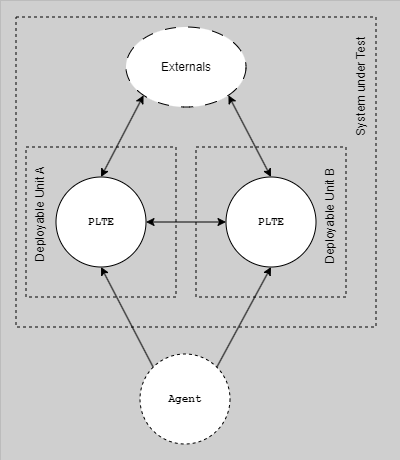

The diagram above was exported from draw.io. Its source (the exported page's mxGraphModel, read from the mxfile embedded in the PNG):
<mxGraphModel dx="5071" dy="-6258" grid="1" gridSize="10" guides="1" tooltips="1" connect="1" arrows="1" fold="1" page="1" pageScale="1" pageWidth="1654" pageHeight="1169" background="#CFCFCF" math="0" shadow="0">
  <root>
    <mxCell id="0" />
    <mxCell id="1" parent="0" />
    <mxCell id="G46-tSZCfBZYrONh_9nJ-37" value="" style="group;strokeColor=#616161;dashed=1;dashPattern=12 12;strokeWidth=0;" parent="1" vertex="1" connectable="0">
      <mxGeometry x="-3280" y="7040" width="400" height="460" as="geometry" />
    </mxCell>
    <mxCell id="WcbV62sDksRO1fUvhthj-11" value="PLTE" style="ellipse;whiteSpace=wrap;html=1;aspect=fixed;strokeColor=default;fontSize=11;fontStyle=1;fontFamily=Courier New;" parent="1" vertex="1">
      <mxGeometry x="-3224.5" y="7216.5" width="90" height="90" as="geometry" />
    </mxCell>
    <mxCell id="QCqIDBmPCkZVQF64R8Ao-1" value="PLTE" style="ellipse;whiteSpace=wrap;html=1;aspect=fixed;strokeColor=default;fontSize=11;fontStyle=1;fontFamily=Courier New;" parent="1" vertex="1">
      <mxGeometry x="-3054.5" y="7216.5" width="90" height="90" as="geometry" />
    </mxCell>
    <mxCell id="sExQYZJmcg3wd-ZyhGpj-1" value="" style="endArrow=classic;startArrow=classic;html=1;rounded=0;exitX=1;exitY=0.5;exitDx=0;exitDy=0;entryX=0;entryY=0.5;entryDx=0;entryDy=0;" parent="1" source="WcbV62sDksRO1fUvhthj-11" target="QCqIDBmPCkZVQF64R8Ao-1" edge="1">
      <mxGeometry width="50" height="50" relative="1" as="geometry">
        <mxPoint x="-2654.5" y="7487.5" as="sourcePoint" />
        <mxPoint x="-2604.5" y="7437.5" as="targetPoint" />
      </mxGeometry>
    </mxCell>
    <mxCell id="sExQYZJmcg3wd-ZyhGpj-2" value="Externals" style="ellipse;whiteSpace=wrap;html=1;dashed=1;dashPattern=12 12;" parent="1" vertex="1">
      <mxGeometry x="-3154.5" y="7066.5" width="120" height="80" as="geometry" />
    </mxCell>
    <mxCell id="sExQYZJmcg3wd-ZyhGpj-3" value="" style="endArrow=classic;html=1;rounded=0;entryX=1;entryY=1;entryDx=0;entryDy=0;exitX=0.5;exitY=0;exitDx=0;exitDy=0;startArrow=classic;startFill=1;" parent="1" source="QCqIDBmPCkZVQF64R8Ao-1" target="sExQYZJmcg3wd-ZyhGpj-2" edge="1">
      <mxGeometry width="50" height="50" relative="1" as="geometry">
        <mxPoint x="-2604.5" y="7206.5" as="sourcePoint" />
        <mxPoint x="-2554.5" y="7156.5" as="targetPoint" />
      </mxGeometry>
    </mxCell>
    <mxCell id="sExQYZJmcg3wd-ZyhGpj-4" value="" style="endArrow=classic;html=1;rounded=0;entryX=0;entryY=1;entryDx=0;entryDy=0;exitX=0.5;exitY=0;exitDx=0;exitDy=0;startArrow=classic;startFill=1;" parent="1" source="WcbV62sDksRO1fUvhthj-11" target="sExQYZJmcg3wd-ZyhGpj-2" edge="1">
      <mxGeometry width="50" height="50" relative="1" as="geometry">
        <mxPoint x="-2999.5" y="7226.5" as="sourcePoint" />
        <mxPoint x="-3074.5" y="7156.5" as="targetPoint" />
      </mxGeometry>
    </mxCell>
    <mxCell id="sExQYZJmcg3wd-ZyhGpj-6" value="" style="group;strokeColor=#000000;dashed=1;strokeWidth=1;" parent="1" vertex="1" connectable="0">
      <mxGeometry x="-3254.5" y="7186.5" width="150" height="150" as="geometry" />
    </mxCell>
    <mxCell id="sExQYZJmcg3wd-ZyhGpj-7" value="" style="group;strokeColor=#000000;dashed=1;strokeWidth=1;" parent="1" vertex="1" connectable="0">
      <mxGeometry x="-3084.5" y="7186.5" width="150" height="150" as="geometry" />
    </mxCell>
    <mxCell id="sExQYZJmcg3wd-ZyhGpj-8" value="Deployable Unit A" style="text;html=1;strokeColor=none;fillColor=none;align=center;verticalAlign=middle;whiteSpace=wrap;rounded=0;rotation=-90;" parent="1" vertex="1">
      <mxGeometry x="-3305.5" y="7244.5" width="130" height="20" as="geometry" />
    </mxCell>
    <mxCell id="sExQYZJmcg3wd-ZyhGpj-9" value="Deployable Unit B" style="text;html=1;strokeColor=none;fillColor=none;align=center;verticalAlign=middle;whiteSpace=wrap;rounded=0;rotation=-90;" parent="1" vertex="1">
      <mxGeometry x="-3015.5" y="7246.5" width="130" height="20" as="geometry" />
    </mxCell>
    <mxCell id="teL1zV_kYmM39dnhD2sB-1" value="" style="group;strokeColor=#000000;dashed=1;strokeWidth=1;" vertex="1" connectable="0" parent="1">
      <mxGeometry x="-3264.5" y="7056.5" width="360" height="310" as="geometry" />
    </mxCell>
    <mxCell id="teL1zV_kYmM39dnhD2sB-2" value="System under Test" style="text;html=1;strokeColor=none;fillColor=none;align=center;verticalAlign=middle;whiteSpace=wrap;rounded=0;rotation=-90;" vertex="1" parent="1">
      <mxGeometry x="-2984.5" y="7116.5" width="130" height="20" as="geometry" />
    </mxCell>
    <mxCell id="teL1zV_kYmM39dnhD2sB-3" value="Agent" style="ellipse;whiteSpace=wrap;html=1;aspect=fixed;strokeColor=default;fontSize=11;fontStyle=1;fontFamily=Courier New;dashed=1;" vertex="1" parent="1">
      <mxGeometry x="-3140.5" y="7393.5" width="90" height="90" as="geometry" />
    </mxCell>
    <mxCell id="teL1zV_kYmM39dnhD2sB-4" value="" style="endArrow=classic;html=1;rounded=0;entryX=0.5;entryY=1;entryDx=0;entryDy=0;exitX=0;exitY=0;exitDx=0;exitDy=0;" edge="1" parent="1" source="teL1zV_kYmM39dnhD2sB-3" target="WcbV62sDksRO1fUvhthj-11">
      <mxGeometry width="50" height="50" relative="1" as="geometry">
        <mxPoint x="-2694.5" y="7296.5" as="sourcePoint" />
        <mxPoint x="-2644.5" y="7246.5" as="targetPoint" />
      </mxGeometry>
    </mxCell>
    <mxCell id="teL1zV_kYmM39dnhD2sB-5" value="" style="endArrow=classic;html=1;rounded=0;entryX=0.5;entryY=1;entryDx=0;entryDy=0;exitX=1;exitY=0;exitDx=0;exitDy=0;" edge="1" parent="1" source="teL1zV_kYmM39dnhD2sB-3" target="QCqIDBmPCkZVQF64R8Ao-1">
      <mxGeometry width="50" height="50" relative="1" as="geometry">
        <mxPoint x="-3116.5" y="7449.5" as="sourcePoint" />
        <mxPoint x="-3169.5" y="7316.5" as="targetPoint" />
      </mxGeometry>
    </mxCell>
  </root>
</mxGraphModel>